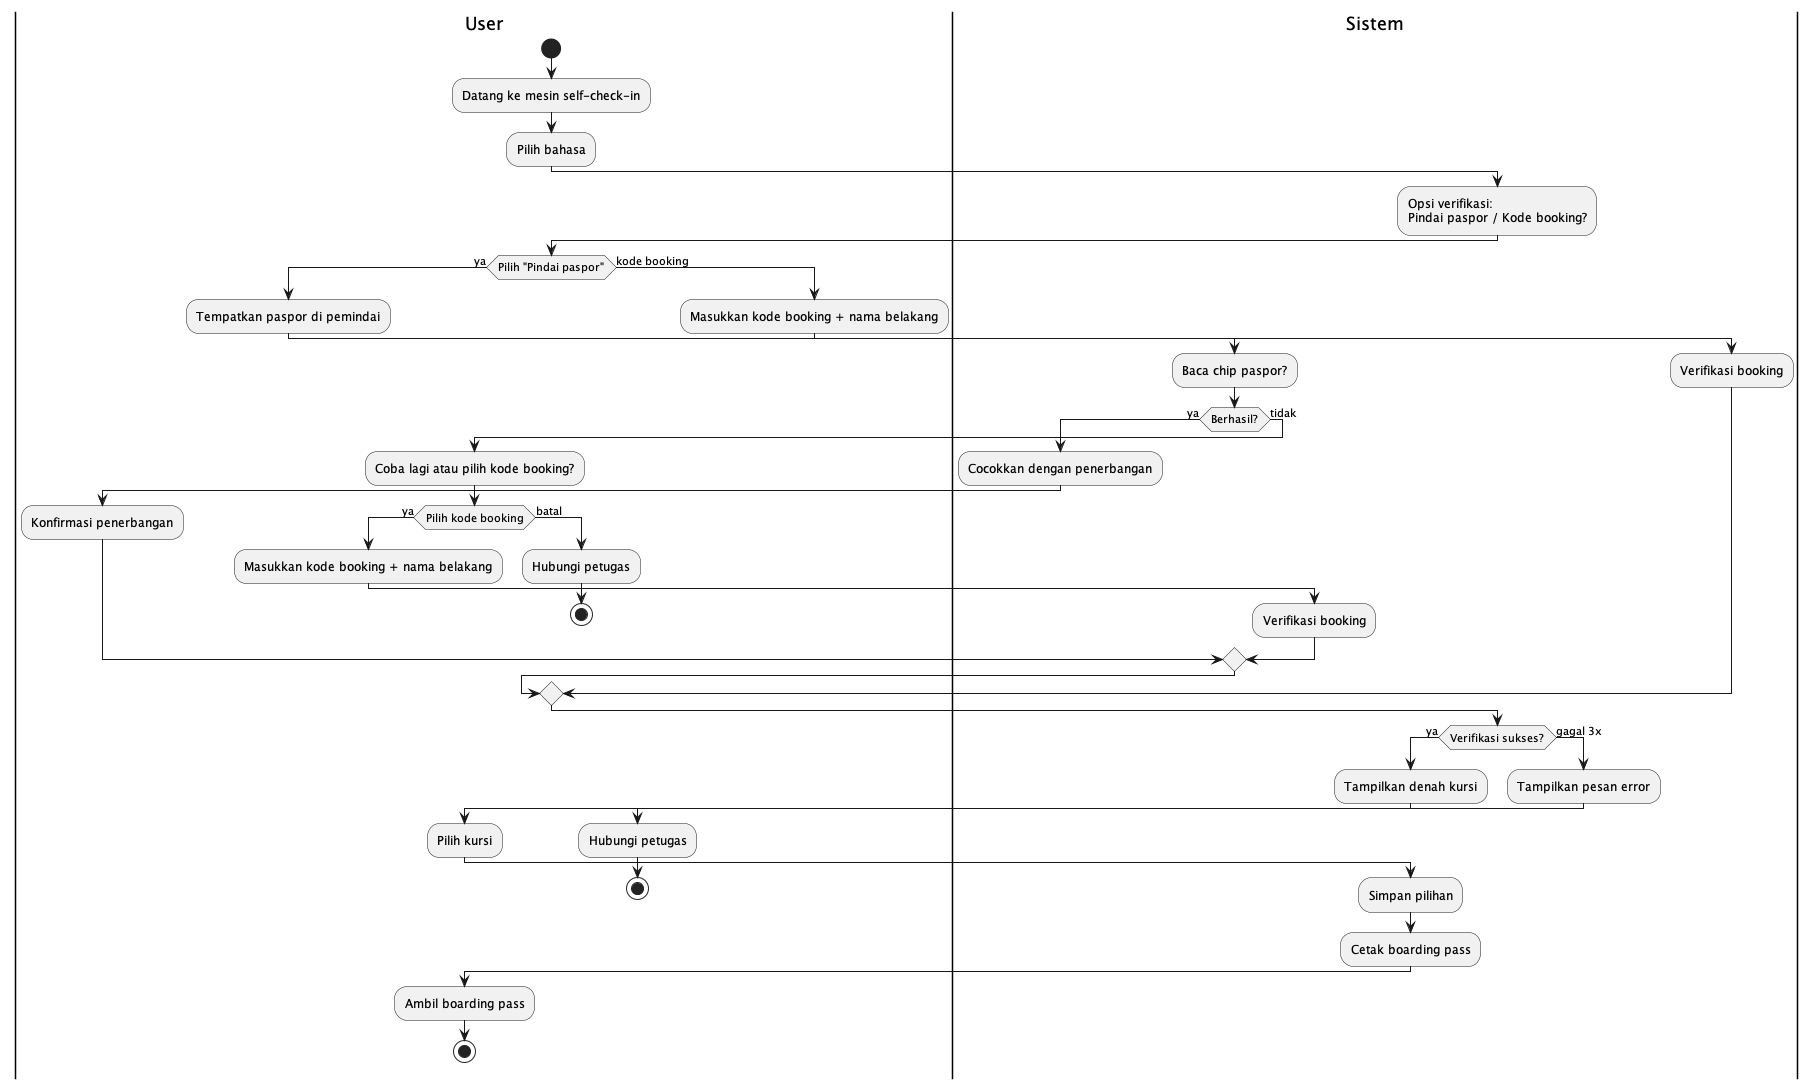

The diagram above was rendered by PlantUML. Its source (embedded in the PNG):
@startuml
|User|
start
:Datang ke mesin self-check-in;
:Pilih bahasa;

|Sistem|
:Opsi verifikasi:\nPindai paspor / Kode booking?;

|User|
if (Pilih "Pindai paspor") then (ya)
  :Tempatkan paspor di pemindai;
  |Sistem|
  :Baca chip paspor?;
  if (Berhasil?) then (ya)
    |Sistem|
    :Cocokkan dengan penerbangan;
    |User|
    :Konfirmasi penerbangan;
  else (tidak)
    |User|
    :Coba lagi atau pilih kode booking?;
    if (Pilih kode booking) then (ya)
      |User|
      :Masukkan kode booking + nama belakang;
      |Sistem|
      :Verifikasi booking;
    else (batal)
      |User|
      :Hubungi petugas;
      stop
    endif
  endif
else (kode booking)
  |User|
  :Masukkan kode booking + nama belakang;
  |Sistem|
  :Verifikasi booking;
endif

|Sistem|
if (Verifikasi sukses?) then (ya)
  :Tampilkan denah kursi;
  |User|
  :Pilih kursi;
  |Sistem|
  :Simpan pilihan;
  :Cetak boarding pass;
  |User|
  :Ambil boarding pass;
  stop
else (gagal 3x)
  |Sistem|
  :Tampilkan pesan error;
  |User|
  :Hubungi petugas;
  stop
endif
@enduml